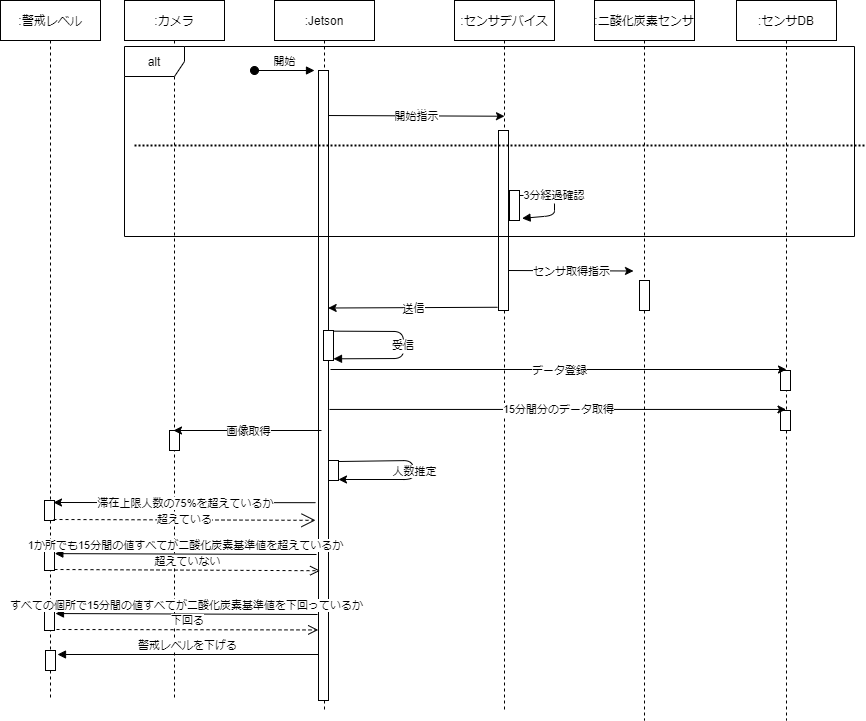

The diagram above was exported from draw.io. Its source (the exported page's mxGraphModel, read from the mxfile embedded in the PNG):
<mxGraphModel dx="2032" dy="732" grid="1" gridSize="10" guides="1" tooltips="1" connect="1" arrows="1" fold="1" page="1" pageScale="1" pageWidth="850" pageHeight="1100" math="0" shadow="0">
  <root>
    <mxCell id="0" />
    <mxCell id="1" parent="0" />
    <mxCell id="3nuBFxr9cyL0pnOWT2aG-1" value=":Jetson" style="shape=umlLifeline;perimeter=lifelinePerimeter;container=1;collapsible=0;recursiveResize=0;rounded=0;shadow=0;strokeWidth=1;" parent="1" vertex="1">
      <mxGeometry x="120" y="30" width="100" height="710" as="geometry" />
    </mxCell>
    <mxCell id="AhtBlWaf9p8fjaVPQD88-24" value="" style="points=[];perimeter=orthogonalPerimeter;rounded=0;shadow=0;strokeWidth=1;" parent="3nuBFxr9cyL0pnOWT2aG-1" vertex="1">
      <mxGeometry x="54" y="460" width="10" height="20" as="geometry" />
    </mxCell>
    <mxCell id="AhtBlWaf9p8fjaVPQD88-25" value="" style="endArrow=classic;html=1;exitX=1;exitY=0.05;exitDx=0;exitDy=0;exitPerimeter=0;entryX=1;entryY=0.95;entryDx=0;entryDy=0;entryPerimeter=0;" parent="3nuBFxr9cyL0pnOWT2aG-1" source="AhtBlWaf9p8fjaVPQD88-24" target="AhtBlWaf9p8fjaVPQD88-24" edge="1">
      <mxGeometry relative="1" as="geometry">
        <mxPoint x="-91" y="490" as="sourcePoint" />
        <mxPoint x="61" y="460" as="targetPoint" />
        <Array as="points">
          <mxPoint x="139" y="460" />
          <mxPoint x="139" y="479" />
        </Array>
      </mxGeometry>
    </mxCell>
    <mxCell id="AhtBlWaf9p8fjaVPQD88-26" value="人数推定" style="edgeLabel;resizable=0;html=1;align=center;verticalAlign=middle;" parent="AhtBlWaf9p8fjaVPQD88-25" connectable="0" vertex="1">
      <mxGeometry relative="1" as="geometry">
        <mxPoint y="0.8399999999999999" as="offset" />
      </mxGeometry>
    </mxCell>
    <mxCell id="a3sav8fHYCB6RavpXzRW-1" value="" style="points=[];perimeter=orthogonalPerimeter;rounded=0;shadow=0;strokeWidth=1;" parent="3nuBFxr9cyL0pnOWT2aG-1" vertex="1">
      <mxGeometry x="44" y="70" width="10" height="630" as="geometry" />
    </mxCell>
    <mxCell id="AhtBlWaf9p8fjaVPQD88-15" value="" style="points=[];perimeter=orthogonalPerimeter;rounded=0;shadow=0;strokeWidth=1;" parent="3nuBFxr9cyL0pnOWT2aG-1" vertex="1">
      <mxGeometry x="49" y="330" width="10" height="30" as="geometry" />
    </mxCell>
    <mxCell id="AhtBlWaf9p8fjaVPQD88-17" value="受信" style="verticalAlign=bottom;endArrow=block;shadow=0;strokeWidth=1;entryX=1;entryY=0.944;entryDx=0;entryDy=0;entryPerimeter=0;exitX=1.033;exitY=0.022;exitDx=0;exitDy=0;exitPerimeter=0;" parent="3nuBFxr9cyL0pnOWT2aG-1" source="AhtBlWaf9p8fjaVPQD88-15" target="AhtBlWaf9p8fjaVPQD88-15" edge="1">
      <mxGeometry x="0.1208" relative="1" as="geometry">
        <mxPoint x="129" y="390" as="sourcePoint" />
        <mxPoint x="131.57000000000005" y="412.8699999999999" as="targetPoint" />
        <Array as="points">
          <mxPoint x="129" y="331" />
          <mxPoint x="129" y="358" />
        </Array>
        <mxPoint as="offset" />
      </mxGeometry>
    </mxCell>
    <mxCell id="3nuBFxr9cyL0pnOWT2aG-5" value=":センサデバイス" style="shape=umlLifeline;perimeter=lifelinePerimeter;container=1;collapsible=0;recursiveResize=0;rounded=0;shadow=0;strokeWidth=1;" parent="1" vertex="1">
      <mxGeometry x="300" y="30" width="100" height="710" as="geometry" />
    </mxCell>
    <mxCell id="3nuBFxr9cyL0pnOWT2aG-6" value="" style="points=[];perimeter=orthogonalPerimeter;rounded=0;shadow=0;strokeWidth=1;" parent="3nuBFxr9cyL0pnOWT2aG-5" vertex="1">
      <mxGeometry x="44" y="130" width="10" height="180" as="geometry" />
    </mxCell>
    <mxCell id="3nuBFxr9cyL0pnOWT2aG-2" value="" style="points=[];perimeter=orthogonalPerimeter;rounded=0;shadow=0;strokeWidth=1;" parent="3nuBFxr9cyL0pnOWT2aG-5" vertex="1">
      <mxGeometry x="55" y="190" width="10" height="30" as="geometry" />
    </mxCell>
    <mxCell id="3nuBFxr9cyL0pnOWT2aG-8" value="3分経過確認" style="verticalAlign=bottom;endArrow=block;shadow=0;strokeWidth=1;entryX=1.257;entryY=0.929;entryDx=0;entryDy=0;entryPerimeter=0;" parent="3nuBFxr9cyL0pnOWT2aG-5" source="3nuBFxr9cyL0pnOWT2aG-2" target="3nuBFxr9cyL0pnOWT2aG-2" edge="1">
      <mxGeometry relative="1" as="geometry">
        <mxPoint x="155" y="200" as="sourcePoint" />
        <mxPoint x="120" y="205" as="targetPoint" />
        <Array as="points">
          <mxPoint x="100" y="205" />
        </Array>
      </mxGeometry>
    </mxCell>
    <mxCell id="AhtBlWaf9p8fjaVPQD88-3" value=":二酸化炭素センサ" style="shape=umlLifeline;perimeter=lifelinePerimeter;container=1;collapsible=0;recursiveResize=0;rounded=0;shadow=0;strokeWidth=1;" parent="1" vertex="1">
      <mxGeometry x="440" y="30" width="100" height="720" as="geometry" />
    </mxCell>
    <mxCell id="AhtBlWaf9p8fjaVPQD88-4" value="" style="points=[];perimeter=orthogonalPerimeter;rounded=0;shadow=0;strokeWidth=1;" parent="AhtBlWaf9p8fjaVPQD88-3" vertex="1">
      <mxGeometry x="45" y="280" width="10" height="30" as="geometry" />
    </mxCell>
    <mxCell id="AhtBlWaf9p8fjaVPQD88-7" value="" style="endArrow=classic;html=1;" parent="1" edge="1">
      <mxGeometry relative="1" as="geometry">
        <mxPoint x="354" y="300" as="sourcePoint" />
        <mxPoint x="479" y="300.5" as="targetPoint" />
      </mxGeometry>
    </mxCell>
    <mxCell id="AhtBlWaf9p8fjaVPQD88-8" value="センサ取得指示" style="edgeLabel;resizable=0;html=1;align=center;verticalAlign=middle;" parent="AhtBlWaf9p8fjaVPQD88-7" connectable="0" vertex="1">
      <mxGeometry relative="1" as="geometry" />
    </mxCell>
    <mxCell id="AhtBlWaf9p8fjaVPQD88-13" value="" style="endArrow=classic;html=1;exitX=-0.1;exitY=0.982;exitDx=0;exitDy=0;exitPerimeter=0;entryX=0.967;entryY=0.377;entryDx=0;entryDy=0;entryPerimeter=0;" parent="1" source="3nuBFxr9cyL0pnOWT2aG-6" target="a3sav8fHYCB6RavpXzRW-1" edge="1">
      <mxGeometry relative="1" as="geometry">
        <mxPoint x="229" y="480" as="sourcePoint" />
        <mxPoint x="174" y="336" as="targetPoint" />
      </mxGeometry>
    </mxCell>
    <mxCell id="AhtBlWaf9p8fjaVPQD88-14" value="送信" style="edgeLabel;resizable=0;html=1;align=center;verticalAlign=middle;" parent="AhtBlWaf9p8fjaVPQD88-13" connectable="0" vertex="1">
      <mxGeometry relative="1" as="geometry" />
    </mxCell>
    <mxCell id="AhtBlWaf9p8fjaVPQD88-18" value=":カメラ" style="shape=umlLifeline;perimeter=lifelinePerimeter;container=1;collapsible=0;recursiveResize=0;rounded=0;shadow=0;strokeWidth=1;" parent="1" vertex="1">
      <mxGeometry x="-30" y="30" width="100" height="700" as="geometry" />
    </mxCell>
    <mxCell id="AhtBlWaf9p8fjaVPQD88-19" value="" style="points=[];perimeter=orthogonalPerimeter;rounded=0;shadow=0;strokeWidth=1;" parent="AhtBlWaf9p8fjaVPQD88-18" vertex="1">
      <mxGeometry x="45" y="430" width="10" height="20" as="geometry" />
    </mxCell>
    <mxCell id="AhtBlWaf9p8fjaVPQD88-22" value="" style="endArrow=classic;html=1;" parent="1" edge="1">
      <mxGeometry relative="1" as="geometry">
        <mxPoint x="167" y="460" as="sourcePoint" />
        <mxPoint x="19" y="460" as="targetPoint" />
      </mxGeometry>
    </mxCell>
    <mxCell id="AhtBlWaf9p8fjaVPQD88-23" value="画像取得" style="edgeLabel;resizable=0;html=1;align=center;verticalAlign=middle;" parent="AhtBlWaf9p8fjaVPQD88-22" connectable="0" vertex="1">
      <mxGeometry relative="1" as="geometry" />
    </mxCell>
    <mxCell id="AhtBlWaf9p8fjaVPQD88-27" value=":警戒レベル" style="shape=umlLifeline;perimeter=lifelinePerimeter;container=1;collapsible=0;recursiveResize=0;rounded=0;shadow=0;strokeWidth=1;" parent="1" vertex="1">
      <mxGeometry x="-154" y="30" width="100" height="700" as="geometry" />
    </mxCell>
    <mxCell id="AhtBlWaf9p8fjaVPQD88-28" value="" style="points=[];perimeter=orthogonalPerimeter;rounded=0;shadow=0;strokeWidth=1;" parent="AhtBlWaf9p8fjaVPQD88-27" vertex="1">
      <mxGeometry x="44" y="500" width="10" height="20" as="geometry" />
    </mxCell>
    <mxCell id="izW-ySft15oDVku4Pswn-2" value="" style="points=[];perimeter=orthogonalPerimeter;rounded=0;shadow=0;strokeWidth=1;" parent="AhtBlWaf9p8fjaVPQD88-27" vertex="1">
      <mxGeometry x="44" y="550" width="10" height="20" as="geometry" />
    </mxCell>
    <mxCell id="izW-ySft15oDVku4Pswn-4" value="" style="points=[];perimeter=orthogonalPerimeter;rounded=0;shadow=0;strokeWidth=1;" parent="AhtBlWaf9p8fjaVPQD88-27" vertex="1">
      <mxGeometry x="45" y="650" width="10" height="20" as="geometry" />
    </mxCell>
    <mxCell id="izW-ySft15oDVku4Pswn-3" value="" style="points=[];perimeter=orthogonalPerimeter;rounded=0;shadow=0;strokeWidth=1;" parent="AhtBlWaf9p8fjaVPQD88-27" vertex="1">
      <mxGeometry x="44" y="610" width="10" height="20" as="geometry" />
    </mxCell>
    <mxCell id="AhtBlWaf9p8fjaVPQD88-30" value="" style="endArrow=classic;html=1;exitX=-0.3;exitY=0.686;exitDx=0;exitDy=0;exitPerimeter=0;entryX=0.9;entryY=0.1;entryDx=0;entryDy=0;entryPerimeter=0;" parent="1" source="a3sav8fHYCB6RavpXzRW-1" target="AhtBlWaf9p8fjaVPQD88-28" edge="1">
      <mxGeometry relative="1" as="geometry">
        <mxPoint x="166" y="550.26" as="sourcePoint" />
        <mxPoint x="-104" y="549.8" as="targetPoint" />
      </mxGeometry>
    </mxCell>
    <mxCell id="AhtBlWaf9p8fjaVPQD88-31" value="滞在上限人数の75%を超えているか" style="edgeLabel;resizable=0;html=1;align=center;verticalAlign=middle;" parent="AhtBlWaf9p8fjaVPQD88-30" connectable="0" vertex="1">
      <mxGeometry relative="1" as="geometry" />
    </mxCell>
    <mxCell id="AhtBlWaf9p8fjaVPQD88-32" value="超えている" style="endArrow=open;endSize=12;dashed=1;html=1;exitX=0.9;exitY=0.95;exitDx=0;exitDy=0;exitPerimeter=0;entryX=-0.3;entryY=0.714;entryDx=0;entryDy=0;entryPerimeter=0;" parent="1" source="AhtBlWaf9p8fjaVPQD88-28" target="a3sav8fHYCB6RavpXzRW-1" edge="1">
      <mxGeometry width="160" relative="1" as="geometry">
        <mxPoint x="270" y="670" as="sourcePoint" />
        <mxPoint x="230" y="532" as="targetPoint" />
      </mxGeometry>
    </mxCell>
    <mxCell id="AhtBlWaf9p8fjaVPQD88-35" value="1か所でも15分間の値すべてが二酸化炭素基準値を超えているか" style="html=1;verticalAlign=bottom;endArrow=block;entryX=1.033;entryY=0.156;entryDx=0;entryDy=0;entryPerimeter=0;" parent="1" target="izW-ySft15oDVku4Pswn-2" edge="1">
      <mxGeometry width="80" relative="1" as="geometry">
        <mxPoint x="162" y="584" as="sourcePoint" />
        <mxPoint x="-101" y="630" as="targetPoint" />
      </mxGeometry>
    </mxCell>
    <mxCell id="AhtBlWaf9p8fjaVPQD88-37" value="超えていない" style="html=1;verticalAlign=bottom;endArrow=open;dashed=1;endSize=8;exitX=1;exitY=0.95;exitDx=0;exitDy=0;exitPerimeter=0;entryX=0.161;entryY=0.794;entryDx=0;entryDy=0;entryPerimeter=0;" parent="1" source="izW-ySft15oDVku4Pswn-2" target="a3sav8fHYCB6RavpXzRW-1" edge="1">
      <mxGeometry relative="1" as="geometry">
        <mxPoint x="-104" y="628.2" as="sourcePoint" />
        <mxPoint x="161" y="603" as="targetPoint" />
      </mxGeometry>
    </mxCell>
    <mxCell id="AhtBlWaf9p8fjaVPQD88-39" value="すべての個所で15分間の値すべてが二酸化炭素基準値を下回っているか" style="html=1;verticalAlign=bottom;endArrow=block;entryX=1.097;entryY=0.152;entryDx=0;entryDy=0;entryPerimeter=0;" parent="1" target="izW-ySft15oDVku4Pswn-3" edge="1">
      <mxGeometry width="80" relative="1" as="geometry">
        <mxPoint x="163" y="644" as="sourcePoint" />
        <mxPoint x="-95" y="644" as="targetPoint" />
      </mxGeometry>
    </mxCell>
    <mxCell id="AhtBlWaf9p8fjaVPQD88-40" value="下回る" style="html=1;verticalAlign=bottom;endArrow=open;dashed=1;endSize=8;exitX=1.2;exitY=0.95;exitDx=0;exitDy=0;exitPerimeter=0;entryX=-0.031;entryY=0.888;entryDx=0;entryDy=0;entryPerimeter=0;" parent="1" source="izW-ySft15oDVku4Pswn-3" target="a3sav8fHYCB6RavpXzRW-1" edge="1">
      <mxGeometry relative="1" as="geometry">
        <mxPoint x="-101" y="692.5999999999999" as="sourcePoint" />
        <mxPoint x="159" y="700" as="targetPoint" />
      </mxGeometry>
    </mxCell>
    <mxCell id="AhtBlWaf9p8fjaVPQD88-41" value="警戒レベルを下げる" style="html=1;verticalAlign=bottom;endArrow=block;entryX=1.2;entryY=0.2;entryDx=0;entryDy=0;entryPerimeter=0;" parent="1" source="a3sav8fHYCB6RavpXzRW-1" target="izW-ySft15oDVku4Pswn-4" edge="1">
      <mxGeometry width="80" relative="1" as="geometry">
        <mxPoint x="168.5" y="713.5999999999999" as="sourcePoint" />
        <mxPoint x="-102" y="713.5999999999999" as="targetPoint" />
      </mxGeometry>
    </mxCell>
    <mxCell id="6KLM2TCQRJDr4xTO-5c9-1" value=":センサDB" style="shape=umlLifeline;perimeter=lifelinePerimeter;container=1;collapsible=0;recursiveResize=0;rounded=0;shadow=0;strokeWidth=1;" parent="1" vertex="1">
      <mxGeometry x="582" y="30" width="100" height="720" as="geometry" />
    </mxCell>
    <mxCell id="6KLM2TCQRJDr4xTO-5c9-2" value="" style="points=[];perimeter=orthogonalPerimeter;rounded=0;shadow=0;strokeWidth=1;" parent="6KLM2TCQRJDr4xTO-5c9-1" vertex="1">
      <mxGeometry x="44" y="370" width="10" height="20" as="geometry" />
    </mxCell>
    <mxCell id="6KLM2TCQRJDr4xTO-5c9-6" value="" style="points=[];perimeter=orthogonalPerimeter;rounded=0;shadow=0;strokeWidth=1;" parent="6KLM2TCQRJDr4xTO-5c9-1" vertex="1">
      <mxGeometry x="44" y="410" width="10" height="20" as="geometry" />
    </mxCell>
    <mxCell id="6KLM2TCQRJDr4xTO-5c9-4" value="" style="endArrow=classic;html=1;" parent="1" edge="1">
      <mxGeometry relative="1" as="geometry">
        <mxPoint x="176" y="399" as="sourcePoint" />
        <mxPoint x="632" y="399" as="targetPoint" />
        <Array as="points" />
      </mxGeometry>
    </mxCell>
    <mxCell id="6KLM2TCQRJDr4xTO-5c9-5" value="データ登録" style="edgeLabel;resizable=0;html=1;align=center;verticalAlign=middle;" parent="6KLM2TCQRJDr4xTO-5c9-4" connectable="0" vertex="1">
      <mxGeometry relative="1" as="geometry" />
    </mxCell>
    <mxCell id="6KLM2TCQRJDr4xTO-5c9-13" value="" style="endArrow=classic;html=1;exitX=1.1;exitY=0.538;exitDx=0;exitDy=0;exitPerimeter=0;" parent="1" source="a3sav8fHYCB6RavpXzRW-1" target="6KLM2TCQRJDr4xTO-5c9-1" edge="1">
      <mxGeometry relative="1" as="geometry">
        <mxPoint x="177" y="400" as="sourcePoint" />
        <mxPoint x="625" y="400" as="targetPoint" />
        <Array as="points" />
      </mxGeometry>
    </mxCell>
    <mxCell id="6KLM2TCQRJDr4xTO-5c9-14" value="15分間分のデータ取得" style="edgeLabel;resizable=0;html=1;align=center;verticalAlign=middle;" parent="6KLM2TCQRJDr4xTO-5c9-13" connectable="0" vertex="1">
      <mxGeometry relative="1" as="geometry" />
    </mxCell>
    <mxCell id="FHn1v6maWeH6f1jng3il-2" value="開始" style="html=1;verticalAlign=bottom;startArrow=oval;startFill=1;endArrow=block;startSize=8;" parent="1" edge="1">
      <mxGeometry width="60" relative="1" as="geometry">
        <mxPoint x="100" y="100" as="sourcePoint" />
        <mxPoint x="160" y="100" as="targetPoint" />
      </mxGeometry>
    </mxCell>
    <mxCell id="FHn1v6maWeH6f1jng3il-3" value="指導" style="endArrow=classic;html=1;exitX=0.54;exitY=0.162;exitDx=0;exitDy=0;exitPerimeter=0;entryX=0.5;entryY=0.163;entryDx=0;entryDy=0;entryPerimeter=0;" parent="1" source="3nuBFxr9cyL0pnOWT2aG-1" target="3nuBFxr9cyL0pnOWT2aG-5" edge="1">
      <mxGeometry relative="1" as="geometry">
        <mxPoint x="229" y="480" as="sourcePoint" />
        <mxPoint x="189" y="388" as="targetPoint" />
      </mxGeometry>
    </mxCell>
    <mxCell id="FHn1v6maWeH6f1jng3il-4" value="開始指示" style="edgeLabel;resizable=0;html=1;align=center;verticalAlign=middle;" parent="FHn1v6maWeH6f1jng3il-3" connectable="0" vertex="1">
      <mxGeometry relative="1" as="geometry" />
    </mxCell>
    <mxCell id="FHn1v6maWeH6f1jng3il-6" value="" style="line;strokeWidth=2;html=1;dashed=1;dashPattern=1 1;" parent="1" vertex="1">
      <mxGeometry x="-20" y="170" width="730" height="10" as="geometry" />
    </mxCell>
    <mxCell id="FHn1v6maWeH6f1jng3il-1" value="alt" style="shape=umlFrame;whiteSpace=wrap;html=1;" parent="1" vertex="1">
      <mxGeometry x="-30" y="76" width="730" height="190" as="geometry" />
    </mxCell>
  </root>
</mxGraphModel>